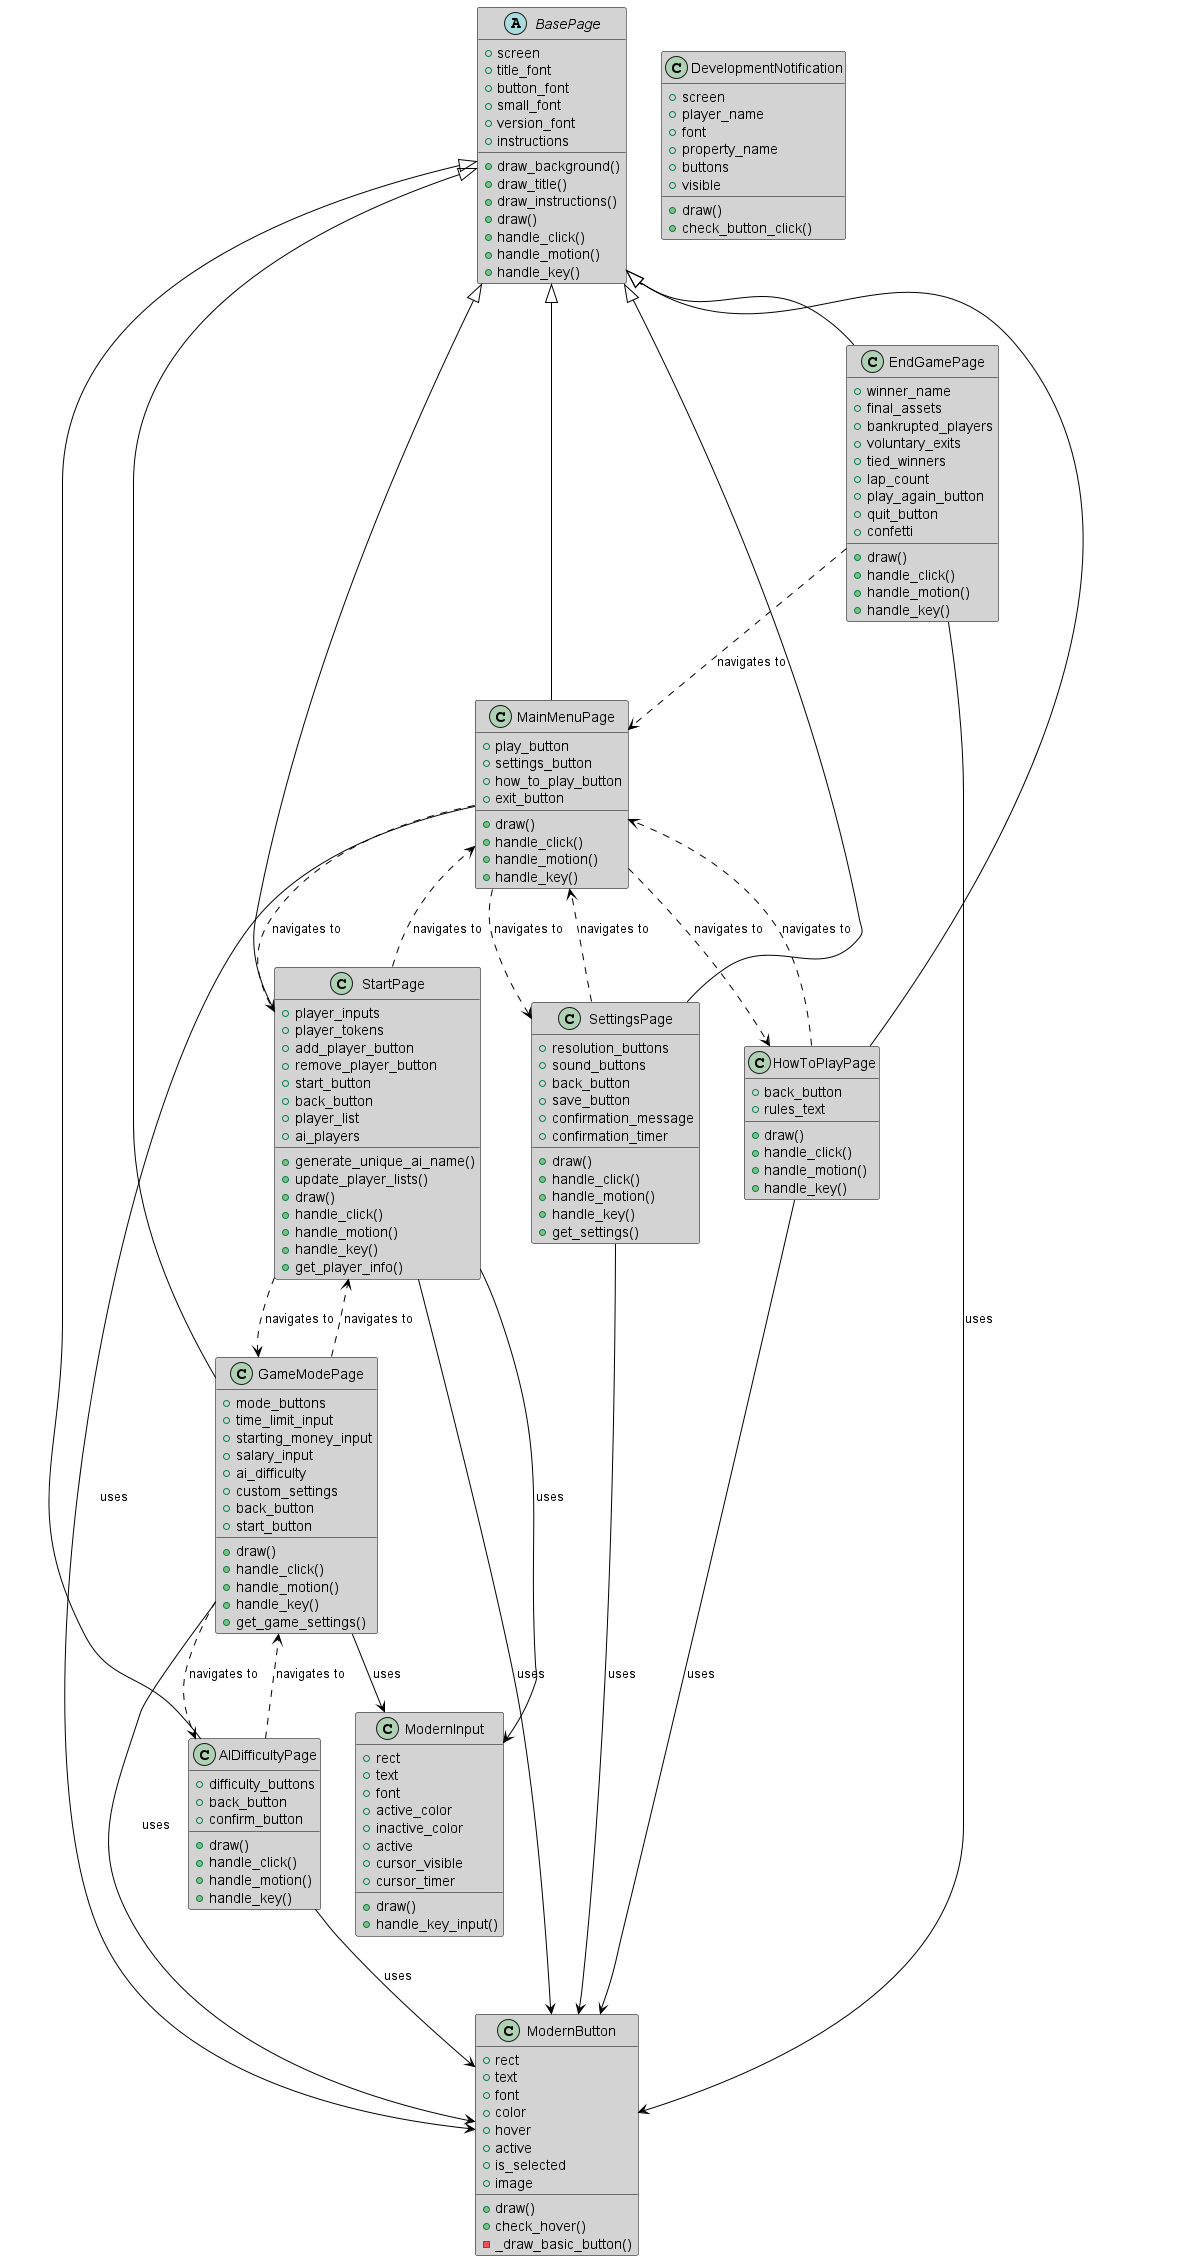

The diagram above was rendered by PlantUML. Its source (embedded in the PNG):
@startuml
skinparam backgroundColor white
skinparam classBackgroundColor lightGray
skinparam classBorderColor black
skinparam arrowColor black

' Base classes
abstract class BasePage {
  +screen
  +title_font
  +button_font
  +small_font
  +version_font
  +instructions
  +draw_background()
  +draw_title()
  +draw_instructions()
  +draw()
  +handle_click()
  +handle_motion()
  +handle_key()
}

class ModernButton {
  +rect
  +text
  +font
  +color
  +hover
  +active
  +is_selected
  +image
  +draw()
  +check_hover()
  -_draw_basic_button()
}

class ModernInput {
  +rect
  +text
  +font
  +active_color
  +inactive_color
  +active
  +cursor_visible
  +cursor_timer
  +draw()
  +handle_key_input()
}

' UI Pages
class MainMenuPage {
  +play_button
  +settings_button
  +how_to_play_button
  +exit_button
  +draw()
  +handle_click()
  +handle_motion()
  +handle_key()
}

class StartPage {
  +player_inputs
  +player_tokens
  +add_player_button
  +remove_player_button
  +start_button
  +back_button
  +player_list
  +ai_players
  +generate_unique_ai_name()
  +update_player_lists()
  +draw()
  +handle_click()
  +handle_motion()
  +handle_key()
  +get_player_info()
}

class GameModePage {
  +mode_buttons
  +time_limit_input
  +starting_money_input
  +salary_input
  +ai_difficulty
  +custom_settings
  +back_button
  +start_button
  +draw()
  +handle_click()
  +handle_motion()
  +handle_key()
  +get_game_settings()
}

class SettingsPage {
  +resolution_buttons
  +sound_buttons
  +back_button
  +save_button
  +confirmation_message
  +confirmation_timer
  +draw()
  +handle_click()
  +handle_motion()
  +handle_key()
  +get_settings()
}

class HowToPlayPage {
  +back_button
  +rules_text
  +draw()
  +handle_click()
  +handle_motion()
  +handle_key()
}

class EndGamePage {
  +winner_name
  +final_assets
  +bankrupted_players
  +voluntary_exits
  +tied_winners
  +lap_count
  +play_again_button
  +quit_button
  +confetti
  +draw()
  +handle_click()
  +handle_motion()
  +handle_key()
}

class AIDifficultyPage {
  +difficulty_buttons
  +back_button
  +confirm_button
  +draw()
  +handle_click()
  +handle_motion()
  +handle_key()
}

' Game UI Components
class DevelopmentNotification {
  +screen
  +player_name
  +font
  +property_name
  +buttons
  +visible
  +draw()
  +check_button_click()
}

' Relationships
BasePage <|-- MainMenuPage
BasePage <|-- StartPage
BasePage <|-- GameModePage
BasePage <|-- SettingsPage
BasePage <|-- HowToPlayPage
BasePage <|-- EndGamePage
BasePage <|-- AIDifficultyPage

MainMenuPage --> ModernButton : uses
StartPage --> ModernButton : uses
StartPage --> ModernInput : uses
GameModePage --> ModernButton : uses
GameModePage --> ModernInput : uses
SettingsPage --> ModernButton : uses
HowToPlayPage --> ModernButton : uses
EndGamePage --> ModernButton : uses
AIDifficultyPage --> ModernButton : uses

' Navigation flow
MainMenuPage ..> StartPage : navigates to
MainMenuPage ..> SettingsPage : navigates to
MainMenuPage ..> HowToPlayPage : navigates to

StartPage ..> GameModePage : navigates to
StartPage ..> MainMenuPage : navigates to

GameModePage ..> AIDifficultyPage : navigates to
GameModePage ..> StartPage : navigates to

SettingsPage ..> MainMenuPage : navigates to
HowToPlayPage ..> MainMenuPage : navigates to
AIDifficultyPage ..> GameModePage : navigates to

EndGamePage ..> MainMenuPage : navigates to

@enduml